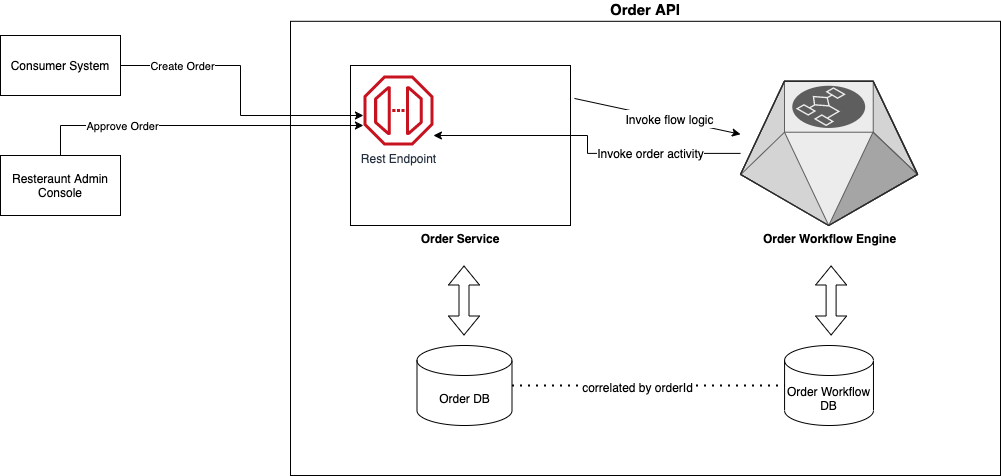

The diagram above was exported from draw.io. Its source (the exported page's mxGraphModel, read from the mxfile embedded in the PNG):
<mxGraphModel dx="1200" dy="708" grid="1" gridSize="10" guides="1" tooltips="1" connect="1" arrows="1" fold="1" page="1" pageScale="1" pageWidth="1169" pageHeight="827" math="0" shadow="0">
  <root>
    <mxCell id="0" />
    <mxCell id="1" parent="0" />
    <mxCell id="34" value="Order API" style="rounded=0;whiteSpace=wrap;html=1;labelPosition=center;verticalLabelPosition=top;align=center;verticalAlign=bottom;fontStyle=1;fontSize=15;" vertex="1" parent="1">
      <mxGeometry x="430" y="125.8" width="710" height="454.2" as="geometry" />
    </mxCell>
    <mxCell id="33" value="" style="group" vertex="1" connectable="0" parent="1">
      <mxGeometry x="490" y="170" width="220" height="160" as="geometry" />
    </mxCell>
    <mxCell id="6" value="&lt;b&gt;Order Service&lt;/b&gt;" style="rounded=0;whiteSpace=wrap;html=1;labelPosition=center;verticalLabelPosition=bottom;align=center;verticalAlign=top;" vertex="1" parent="33">
      <mxGeometry width="220" height="160" as="geometry" />
    </mxCell>
    <mxCell id="9" value="Rest Endpoint" style="outlineConnect=0;fontColor=#232F3E;gradientColor=none;fillColor=#C7131F;strokeColor=none;dashed=0;verticalLabelPosition=bottom;verticalAlign=top;align=center;html=1;fontSize=12;fontStyle=0;aspect=fixed;shape=mxgraph.aws4.endpoint;" vertex="1" parent="33">
      <mxGeometry x="12.941176470588236" y="10" width="70" height="70" as="geometry" />
    </mxCell>
    <mxCell id="35" style="edgeStyle=orthogonalEdgeStyle;rounded=0;orthogonalLoop=1;jettySize=auto;html=1;fontSize=15;" edge="1" parent="1" source="4" target="9">
      <mxGeometry relative="1" as="geometry">
        <mxPoint x="880" y="225" as="sourcePoint" />
        <Array as="points">
          <mxPoint x="727" y="258" />
          <mxPoint x="727" y="240" />
        </Array>
      </mxGeometry>
    </mxCell>
    <mxCell id="37" value="&lt;font style=&quot;font-size: 12px&quot;&gt;Invoke order activity&lt;/font&gt;" style="edgeLabel;html=1;align=center;verticalAlign=middle;resizable=0;points=[];fontSize=15;" vertex="1" connectable="0" parent="35">
      <mxGeometry x="-0.4387" y="-1" relative="1" as="geometry">
        <mxPoint as="offset" />
      </mxGeometry>
    </mxCell>
    <mxCell id="4" value="&lt;b&gt;Order Workflow Engine&lt;/b&gt;" style="verticalLabelPosition=bottom;html=1;verticalAlign=top;strokeWidth=1;align=center;outlineConnect=0;dashed=0;outlineConnect=0;shape=mxgraph.aws3d.workflowService;fillColor=#ECECEC;strokeColor=#5E5E5E;aspect=fixed;" vertex="1" parent="1">
      <mxGeometry x="880" y="185.8" width="177.04" height="144.2" as="geometry" />
    </mxCell>
    <mxCell id="7" value="Order DB" style="shape=cylinder3;whiteSpace=wrap;html=1;boundedLbl=1;backgroundOutline=1;size=15;" vertex="1" parent="1">
      <mxGeometry x="556.5" y="450" width="95" height="80" as="geometry" />
    </mxCell>
    <mxCell id="8" value="Order Workflow DB" style="shape=cylinder3;whiteSpace=wrap;html=1;boundedLbl=1;backgroundOutline=1;size=15;" vertex="1" parent="1">
      <mxGeometry x="924.0699999999999" y="450" width="88.9" height="80" as="geometry" />
    </mxCell>
    <mxCell id="13" value="" style="endArrow=classic;html=1;exitX=1.018;exitY=0.206;exitDx=0;exitDy=0;exitPerimeter=0;" edge="1" parent="1" source="6" target="4">
      <mxGeometry width="50" height="50" relative="1" as="geometry">
        <mxPoint x="720" y="268" as="sourcePoint" />
        <mxPoint x="660" y="410" as="targetPoint" />
      </mxGeometry>
    </mxCell>
    <mxCell id="36" value="&lt;span style=&quot;font-size: 12px&quot;&gt;Invoke flow logic&lt;/span&gt;" style="edgeLabel;html=1;align=center;verticalAlign=middle;resizable=0;points=[];fontSize=15;" vertex="1" connectable="0" parent="13">
      <mxGeometry x="0.1273" y="1" relative="1" as="geometry">
        <mxPoint as="offset" />
      </mxGeometry>
    </mxCell>
    <mxCell id="16" value="" style="shape=flexArrow;endArrow=classic;startArrow=classic;html=1;" edge="1" parent="1">
      <mxGeometry width="100" height="100" relative="1" as="geometry">
        <mxPoint x="603.5" y="440" as="sourcePoint" />
        <mxPoint x="603.5" y="370" as="targetPoint" />
      </mxGeometry>
    </mxCell>
    <mxCell id="18" value="" style="shape=flexArrow;endArrow=classic;startArrow=classic;html=1;" edge="1" parent="1">
      <mxGeometry width="100" height="100" relative="1" as="geometry">
        <mxPoint x="970.6" y="440" as="sourcePoint" />
        <mxPoint x="970.6" y="370" as="targetPoint" />
      </mxGeometry>
    </mxCell>
    <mxCell id="22" style="edgeStyle=orthogonalEdgeStyle;rounded=0;orthogonalLoop=1;jettySize=auto;html=1;exitX=1;exitY=0.5;exitDx=0;exitDy=0;" edge="1" parent="1" source="19" target="9">
      <mxGeometry relative="1" as="geometry">
        <Array as="points">
          <mxPoint x="380" y="170" />
          <mxPoint x="380" y="220" />
        </Array>
      </mxGeometry>
    </mxCell>
    <mxCell id="26" value="Create Order" style="edgeLabel;html=1;align=center;verticalAlign=middle;resizable=0;points=[];" vertex="1" connectable="0" parent="22">
      <mxGeometry x="-0.2701" relative="1" as="geometry">
        <mxPoint x="-46" as="offset" />
      </mxGeometry>
    </mxCell>
    <mxCell id="19" value="Consumer System" style="rounded=0;whiteSpace=wrap;html=1;" vertex="1" parent="1">
      <mxGeometry x="140" y="140" width="120" height="60" as="geometry" />
    </mxCell>
    <mxCell id="23" style="edgeStyle=orthogonalEdgeStyle;rounded=0;orthogonalLoop=1;jettySize=auto;html=1;" edge="1" parent="1" source="21" target="9">
      <mxGeometry relative="1" as="geometry">
        <Array as="points">
          <mxPoint x="200" y="230" />
        </Array>
      </mxGeometry>
    </mxCell>
    <mxCell id="24" value="Approve Order" style="edgeLabel;html=1;align=center;verticalAlign=middle;resizable=0;points=[];" vertex="1" connectable="0" parent="23">
      <mxGeometry x="-0.4505" relative="1" as="geometry">
        <mxPoint as="offset" />
      </mxGeometry>
    </mxCell>
    <mxCell id="21" value="Resteraunt Admin Console" style="rounded=0;whiteSpace=wrap;html=1;" vertex="1" parent="1">
      <mxGeometry x="140" y="260" width="120" height="60" as="geometry" />
    </mxCell>
    <mxCell id="41" value="" style="endArrow=none;dashed=1;html=1;dashPattern=1 3;strokeWidth=2;fontSize=15;exitX=1;exitY=0.5;exitDx=0;exitDy=0;exitPerimeter=0;entryX=0;entryY=0.5;entryDx=0;entryDy=0;entryPerimeter=0;" edge="1" parent="1" source="7" target="8">
      <mxGeometry width="50" height="50" relative="1" as="geometry">
        <mxPoint x="750" y="400" as="sourcePoint" />
        <mxPoint x="800" y="350" as="targetPoint" />
      </mxGeometry>
    </mxCell>
    <mxCell id="42" value="&lt;font style=&quot;font-size: 12px&quot;&gt;correlated by orderId&lt;/font&gt;" style="edgeLabel;html=1;align=center;verticalAlign=middle;resizable=0;points=[];fontSize=15;" vertex="1" connectable="0" parent="41">
      <mxGeometry x="-0.0865" relative="1" as="geometry">
        <mxPoint x="1" as="offset" />
      </mxGeometry>
    </mxCell>
  </root>
</mxGraphModel>